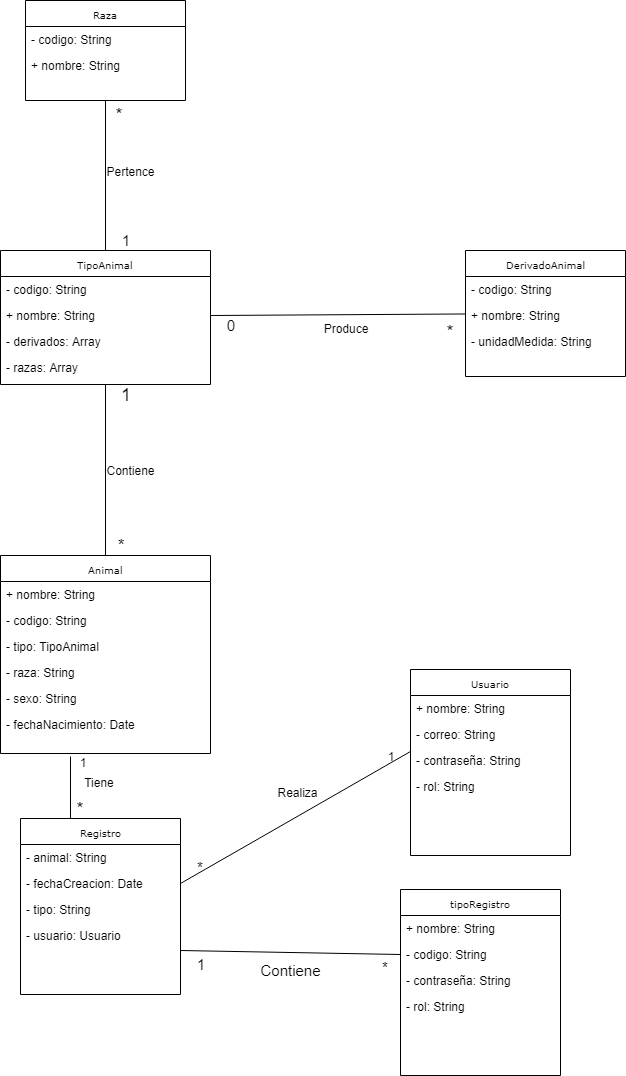

The diagram above was exported from draw.io. Its source (the exported page's mxGraphModel, read from the mxfile embedded in the PNG):
<mxGraphModel dx="868" dy="1584" grid="1" gridSize="10" guides="1" tooltips="1" connect="1" arrows="1" fold="1" page="1" pageScale="1" pageWidth="850" pageHeight="1100" background="#ffffff" math="0" shadow="0">
  <root>
    <mxCell id="0" />
    <mxCell id="1" parent="0" />
    <mxCell id="17acba5748e5396b-2" value="Registro" style="swimlane;html=1;fontStyle=0;childLayout=stackLayout;horizontal=1;startSize=26;fillColor=none;horizontalStack=0;resizeParent=1;resizeLast=0;collapsible=1;marginBottom=0;swimlaneFillColor=#ffffff;rounded=0;shadow=0;comic=0;labelBackgroundColor=none;strokeColor=#000000;strokeWidth=1;fontFamily=Verdana;fontSize=10;fontColor=#000000;align=center;" parent="1" vertex="1">
      <mxGeometry x="100" y="314" width="160" height="176" as="geometry" />
    </mxCell>
    <mxCell id="17acba5748e5396b-3" value="- animal: String" style="text;html=1;strokeColor=none;fillColor=none;align=left;verticalAlign=top;spacingLeft=4;spacingRight=4;whiteSpace=wrap;overflow=hidden;rotatable=0;points=[[0,0.5],[1,0.5]];portConstraint=eastwest;" parent="17acba5748e5396b-2" vertex="1">
      <mxGeometry y="26" width="160" height="26" as="geometry" />
    </mxCell>
    <mxCell id="17acba5748e5396b-4" value="- fechaCreacion: Date" style="text;html=1;strokeColor=none;fillColor=none;align=left;verticalAlign=top;spacingLeft=4;spacingRight=4;whiteSpace=wrap;overflow=hidden;rotatable=0;points=[[0,0.5],[1,0.5]];portConstraint=eastwest;" parent="17acba5748e5396b-2" vertex="1">
      <mxGeometry y="52" width="160" height="26" as="geometry" />
    </mxCell>
    <mxCell id="17acba5748e5396b-6" value="- tipo: String" style="text;html=1;strokeColor=none;fillColor=none;align=left;verticalAlign=top;spacingLeft=4;spacingRight=4;whiteSpace=wrap;overflow=hidden;rotatable=0;points=[[0,0.5],[1,0.5]];portConstraint=eastwest;" parent="17acba5748e5396b-2" vertex="1">
      <mxGeometry y="78" width="160" height="26" as="geometry" />
    </mxCell>
    <mxCell id="YkoNjr1lWjOOLlIgf3dS-2" value="- usuario: Usuario" style="text;html=1;strokeColor=none;fillColor=none;align=left;verticalAlign=top;spacingLeft=4;spacingRight=4;whiteSpace=wrap;overflow=hidden;rotatable=0;points=[[0,0.5],[1,0.5]];portConstraint=eastwest;" parent="17acba5748e5396b-2" vertex="1">
      <mxGeometry y="104" width="160" height="26" as="geometry" />
    </mxCell>
    <mxCell id="17acba5748e5396b-20" value="Animal" style="swimlane;html=1;fontStyle=0;childLayout=stackLayout;horizontal=1;startSize=26;fillColor=none;horizontalStack=0;resizeParent=1;resizeLast=0;collapsible=1;marginBottom=0;swimlaneFillColor=#ffffff;rounded=0;shadow=0;comic=0;labelBackgroundColor=none;strokeColor=#000000;strokeWidth=1;fontFamily=Verdana;fontSize=10;fontColor=#000000;align=center;" parent="1" vertex="1">
      <mxGeometry x="80" y="51" width="210" height="198" as="geometry">
        <mxRectangle x="300" y="42" width="70" height="26" as="alternateBounds" />
      </mxGeometry>
    </mxCell>
    <mxCell id="17acba5748e5396b-21" value="+ nombre: String" style="text;html=1;strokeColor=none;fillColor=none;align=left;verticalAlign=top;spacingLeft=4;spacingRight=4;whiteSpace=wrap;overflow=hidden;rotatable=0;points=[[0,0.5],[1,0.5]];portConstraint=eastwest;" parent="17acba5748e5396b-20" vertex="1">
      <mxGeometry y="26" width="210" height="26" as="geometry" />
    </mxCell>
    <mxCell id="17acba5748e5396b-24" value="- codigo: String" style="text;html=1;strokeColor=none;fillColor=none;align=left;verticalAlign=top;spacingLeft=4;spacingRight=4;whiteSpace=wrap;overflow=hidden;rotatable=0;points=[[0,0.5],[1,0.5]];portConstraint=eastwest;" parent="17acba5748e5396b-20" vertex="1">
      <mxGeometry y="52" width="210" height="26" as="geometry" />
    </mxCell>
    <mxCell id="17acba5748e5396b-26" value="- tipo: TipoAnimal" style="text;html=1;strokeColor=none;fillColor=none;align=left;verticalAlign=top;spacingLeft=4;spacingRight=4;whiteSpace=wrap;overflow=hidden;rotatable=0;points=[[0,0.5],[1,0.5]];portConstraint=eastwest;fontStyle=0" parent="17acba5748e5396b-20" vertex="1">
      <mxGeometry y="78" width="210" height="26" as="geometry" />
    </mxCell>
    <mxCell id="PA6a7DiTL22kpYQ4Q1c--4" value="- raza: String" style="text;html=1;strokeColor=none;fillColor=none;align=left;verticalAlign=top;spacingLeft=4;spacingRight=4;whiteSpace=wrap;overflow=hidden;rotatable=0;points=[[0,0.5],[1,0.5]];portConstraint=eastwest;fontStyle=0" parent="17acba5748e5396b-20" vertex="1">
      <mxGeometry y="104" width="210" height="26" as="geometry" />
    </mxCell>
    <mxCell id="PA6a7DiTL22kpYQ4Q1c--3" value="- sexo: String&amp;nbsp;" style="text;html=1;strokeColor=none;fillColor=none;align=left;verticalAlign=top;spacingLeft=4;spacingRight=4;whiteSpace=wrap;overflow=hidden;rotatable=0;points=[[0,0.5],[1,0.5]];portConstraint=eastwest;fontStyle=0" parent="17acba5748e5396b-20" vertex="1">
      <mxGeometry y="130" width="210" height="26" as="geometry" />
    </mxCell>
    <mxCell id="PA6a7DiTL22kpYQ4Q1c--5" value="- fechaNacimiento: Date" style="text;html=1;strokeColor=none;fillColor=none;align=left;verticalAlign=top;spacingLeft=4;spacingRight=4;whiteSpace=wrap;overflow=hidden;rotatable=0;points=[[0,0.5],[1,0.5]];portConstraint=eastwest;fontStyle=0" parent="17acba5748e5396b-20" vertex="1">
      <mxGeometry y="156" width="210" height="26" as="geometry" />
    </mxCell>
    <mxCell id="5d2195bd80daf111-1" value="Usuario" style="swimlane;html=1;fontStyle=0;childLayout=stackLayout;horizontal=1;startSize=26;fillColor=none;horizontalStack=0;resizeParent=1;resizeLast=0;collapsible=1;marginBottom=0;swimlaneFillColor=#ffffff;rounded=0;shadow=0;comic=0;labelBackgroundColor=none;strokeColor=#000000;strokeWidth=1;fontFamily=Verdana;fontSize=10;fontColor=#000000;align=center;" parent="1" vertex="1">
      <mxGeometry x="490" y="165" width="160" height="186" as="geometry" />
    </mxCell>
    <mxCell id="5d2195bd80daf111-2" value="+ nombre: String" style="text;html=1;strokeColor=none;fillColor=none;align=left;verticalAlign=top;spacingLeft=4;spacingRight=4;whiteSpace=wrap;overflow=hidden;rotatable=0;points=[[0,0.5],[1,0.5]];portConstraint=eastwest;" parent="5d2195bd80daf111-1" vertex="1">
      <mxGeometry y="26" width="160" height="26" as="geometry" />
    </mxCell>
    <mxCell id="5d2195bd80daf111-3" value="- correo: String" style="text;html=1;strokeColor=none;fillColor=none;align=left;verticalAlign=top;spacingLeft=4;spacingRight=4;whiteSpace=wrap;overflow=hidden;rotatable=0;points=[[0,0.5],[1,0.5]];portConstraint=eastwest;" parent="5d2195bd80daf111-1" vertex="1">
      <mxGeometry y="52" width="160" height="26" as="geometry" />
    </mxCell>
    <mxCell id="5d2195bd80daf111-4" value="- contraseña: String" style="text;html=1;strokeColor=none;fillColor=none;align=left;verticalAlign=top;spacingLeft=4;spacingRight=4;whiteSpace=wrap;overflow=hidden;rotatable=0;points=[[0,0.5],[1,0.5]];portConstraint=eastwest;" parent="5d2195bd80daf111-1" vertex="1">
      <mxGeometry y="78" width="160" height="26" as="geometry" />
    </mxCell>
    <mxCell id="PA6a7DiTL22kpYQ4Q1c--10" value="- rol: String" style="text;html=1;strokeColor=none;fillColor=none;align=left;verticalAlign=top;spacingLeft=4;spacingRight=4;whiteSpace=wrap;overflow=hidden;rotatable=0;points=[[0,0.5],[1,0.5]];portConstraint=eastwest;" parent="5d2195bd80daf111-1" vertex="1">
      <mxGeometry y="104" width="160" height="26" as="geometry" />
    </mxCell>
    <mxCell id="5d2195bd80daf111-5" value="DerivadoAnimal" style="swimlane;html=1;fontStyle=0;childLayout=stackLayout;horizontal=1;startSize=26;fillColor=none;horizontalStack=0;resizeParent=1;resizeLast=0;collapsible=1;marginBottom=0;swimlaneFillColor=#ffffff;rounded=0;shadow=0;comic=0;labelBackgroundColor=none;strokeColor=#000000;strokeWidth=1;fontFamily=Verdana;fontSize=10;fontColor=#000000;align=center;" parent="1" vertex="1">
      <mxGeometry x="545" y="-254" width="160" height="126" as="geometry" />
    </mxCell>
    <mxCell id="5d2195bd80daf111-7" value="- codigo: String" style="text;html=1;strokeColor=none;fillColor=none;align=left;verticalAlign=top;spacingLeft=4;spacingRight=4;whiteSpace=wrap;overflow=hidden;rotatable=0;points=[[0,0.5],[1,0.5]];portConstraint=eastwest;" parent="5d2195bd80daf111-5" vertex="1">
      <mxGeometry y="26" width="160" height="26" as="geometry" />
    </mxCell>
    <mxCell id="OTMKJkswI0nQhoedcCQR-1" value="+ nombre: String" style="text;html=1;strokeColor=none;fillColor=none;align=left;verticalAlign=top;spacingLeft=4;spacingRight=4;whiteSpace=wrap;overflow=hidden;rotatable=0;points=[[0,0.5],[1,0.5]];portConstraint=eastwest;" parent="5d2195bd80daf111-5" vertex="1">
      <mxGeometry y="52" width="160" height="26" as="geometry" />
    </mxCell>
    <mxCell id="OTMKJkswI0nQhoedcCQR-2" value="- unidadMedida: String" style="text;html=1;strokeColor=none;fillColor=none;align=left;verticalAlign=top;spacingLeft=4;spacingRight=4;whiteSpace=wrap;overflow=hidden;rotatable=0;points=[[0,0.5],[1,0.5]];portConstraint=eastwest;" parent="5d2195bd80daf111-5" vertex="1">
      <mxGeometry y="78" width="160" height="26" as="geometry" />
    </mxCell>
    <mxCell id="PA6a7DiTL22kpYQ4Q1c--16" value="1" style="text;html=1;strokeColor=none;fillColor=none;align=center;verticalAlign=middle;whiteSpace=wrap;rounded=0;" parent="1" vertex="1">
      <mxGeometry x="142" y="248" width="40" height="20" as="geometry" />
    </mxCell>
    <mxCell id="PA6a7DiTL22kpYQ4Q1c--19" value="&lt;font style=&quot;font-size: 18px&quot;&gt;*&lt;/font&gt;" style="text;html=1;strokeColor=none;fillColor=none;align=center;verticalAlign=middle;whiteSpace=wrap;rounded=0;" parent="1" vertex="1">
      <mxGeometry x="140" y="294" width="40" height="20" as="geometry" />
    </mxCell>
    <mxCell id="PA6a7DiTL22kpYQ4Q1c--29" value="Tiene" style="text;html=1;strokeColor=none;fillColor=none;align=center;verticalAlign=middle;whiteSpace=wrap;rounded=0;" parent="1" vertex="1">
      <mxGeometry x="159" y="268" width="40" height="20" as="geometry" />
    </mxCell>
    <mxCell id="PA6a7DiTL22kpYQ4Q1c--32" value="Realiza" style="text;html=1;strokeColor=none;fillColor=none;align=center;verticalAlign=middle;whiteSpace=wrap;rounded=0;" parent="1" vertex="1">
      <mxGeometry x="357" y="267" width="40" height="42" as="geometry" />
    </mxCell>
    <mxCell id="PA6a7DiTL22kpYQ4Q1c--37" value="1" style="text;html=1;strokeColor=none;fillColor=none;align=center;verticalAlign=middle;whiteSpace=wrap;rounded=0;" parent="1" vertex="1">
      <mxGeometry x="450" y="242" width="40" height="20" as="geometry" />
    </mxCell>
    <mxCell id="PA6a7DiTL22kpYQ4Q1c--38" value="&lt;font style=&quot;font-size: 15px;&quot;&gt;*&lt;/font&gt;" style="text;html=1;strokeColor=none;fillColor=none;align=center;verticalAlign=middle;whiteSpace=wrap;rounded=0;fontSize=15;" parent="1" vertex="1">
      <mxGeometry x="260" y="353" width="40" height="20" as="geometry" />
    </mxCell>
    <mxCell id="1-aAEvkhalIuRdhzgnRm-2" value="TipoAnimal" style="swimlane;html=1;fontStyle=0;childLayout=stackLayout;horizontal=1;startSize=26;fillColor=none;horizontalStack=0;resizeParent=1;resizeLast=0;collapsible=1;marginBottom=0;swimlaneFillColor=#ffffff;rounded=0;shadow=0;comic=0;labelBackgroundColor=none;strokeColor=#000000;strokeWidth=1;fontFamily=Verdana;fontSize=10;fontColor=#000000;align=center;" parent="1" vertex="1">
      <mxGeometry x="80" y="-254" width="210" height="134" as="geometry">
        <mxRectangle x="300" y="42" width="70" height="26" as="alternateBounds" />
      </mxGeometry>
    </mxCell>
    <mxCell id="1-aAEvkhalIuRdhzgnRm-4" value="- codigo: String" style="text;html=1;strokeColor=none;fillColor=none;align=left;verticalAlign=top;spacingLeft=4;spacingRight=4;whiteSpace=wrap;overflow=hidden;rotatable=0;points=[[0,0.5],[1,0.5]];portConstraint=eastwest;" parent="1-aAEvkhalIuRdhzgnRm-2" vertex="1">
      <mxGeometry y="26" width="210" height="26" as="geometry" />
    </mxCell>
    <mxCell id="1-aAEvkhalIuRdhzgnRm-3" value="+ nombre: String" style="text;html=1;strokeColor=none;fillColor=none;align=left;verticalAlign=top;spacingLeft=4;spacingRight=4;whiteSpace=wrap;overflow=hidden;rotatable=0;points=[[0,0.5],[1,0.5]];portConstraint=eastwest;" parent="1-aAEvkhalIuRdhzgnRm-2" vertex="1">
      <mxGeometry y="52" width="210" height="26" as="geometry" />
    </mxCell>
    <mxCell id="OTMKJkswI0nQhoedcCQR-3" value="- derivados: Array" style="text;html=1;strokeColor=none;fillColor=none;align=left;verticalAlign=top;spacingLeft=4;spacingRight=4;whiteSpace=wrap;overflow=hidden;rotatable=0;points=[[0,0.5],[1,0.5]];portConstraint=eastwest;" parent="1-aAEvkhalIuRdhzgnRm-2" vertex="1">
      <mxGeometry y="78" width="210" height="26" as="geometry" />
    </mxCell>
    <mxCell id="OTMKJkswI0nQhoedcCQR-6" value="- razas: Array" style="text;html=1;strokeColor=none;fillColor=none;align=left;verticalAlign=top;spacingLeft=4;spacingRight=4;whiteSpace=wrap;overflow=hidden;rotatable=0;points=[[0,0.5],[1,0.5]];portConstraint=eastwest;" parent="1-aAEvkhalIuRdhzgnRm-2" vertex="1">
      <mxGeometry y="104" width="210" height="26" as="geometry" />
    </mxCell>
    <mxCell id="YkoNjr1lWjOOLlIgf3dS-3" value="" style="endArrow=none;html=1;exitX=0.5;exitY=0;exitDx=0;exitDy=0;entryX=0.5;entryY=1;entryDx=0;entryDy=0;" parent="1" source="17acba5748e5396b-20" target="1-aAEvkhalIuRdhzgnRm-2" edge="1">
      <mxGeometry width="50" height="50" relative="1" as="geometry">
        <mxPoint x="145" y="7.5" as="sourcePoint" />
        <mxPoint x="185" y="-60" as="targetPoint" />
      </mxGeometry>
    </mxCell>
    <mxCell id="YkoNjr1lWjOOLlIgf3dS-4" value="" style="endArrow=none;html=1;exitX=1;exitY=0.5;exitDx=0;exitDy=0;" parent="1" source="1-aAEvkhalIuRdhzgnRm-3" target="5d2195bd80daf111-5" edge="1">
      <mxGeometry width="50" height="50" relative="1" as="geometry">
        <mxPoint x="301.04999999999995" y="-171.9960000000001" as="sourcePoint" />
        <mxPoint x="370" y="-145" as="targetPoint" />
      </mxGeometry>
    </mxCell>
    <mxCell id="YkoNjr1lWjOOLlIgf3dS-5" value="tipoRegistro" style="swimlane;html=1;fontStyle=0;childLayout=stackLayout;horizontal=1;startSize=26;fillColor=none;horizontalStack=0;resizeParent=1;resizeLast=0;collapsible=1;marginBottom=0;swimlaneFillColor=#ffffff;rounded=0;shadow=0;comic=0;labelBackgroundColor=none;strokeColor=#000000;strokeWidth=1;fontFamily=Verdana;fontSize=10;fontColor=#000000;align=center;" parent="1" vertex="1">
      <mxGeometry x="480" y="385" width="160" height="186" as="geometry" />
    </mxCell>
    <mxCell id="YkoNjr1lWjOOLlIgf3dS-6" value="+ nombre: String" style="text;html=1;strokeColor=none;fillColor=none;align=left;verticalAlign=top;spacingLeft=4;spacingRight=4;whiteSpace=wrap;overflow=hidden;rotatable=0;points=[[0,0.5],[1,0.5]];portConstraint=eastwest;" parent="YkoNjr1lWjOOLlIgf3dS-5" vertex="1">
      <mxGeometry y="26" width="160" height="26" as="geometry" />
    </mxCell>
    <mxCell id="YkoNjr1lWjOOLlIgf3dS-7" value="- codigo: String" style="text;html=1;strokeColor=none;fillColor=none;align=left;verticalAlign=top;spacingLeft=4;spacingRight=4;whiteSpace=wrap;overflow=hidden;rotatable=0;points=[[0,0.5],[1,0.5]];portConstraint=eastwest;" parent="YkoNjr1lWjOOLlIgf3dS-5" vertex="1">
      <mxGeometry y="52" width="160" height="26" as="geometry" />
    </mxCell>
    <mxCell id="YkoNjr1lWjOOLlIgf3dS-8" value="- contraseña: String" style="text;html=1;strokeColor=none;fillColor=none;align=left;verticalAlign=top;spacingLeft=4;spacingRight=4;whiteSpace=wrap;overflow=hidden;rotatable=0;points=[[0,0.5],[1,0.5]];portConstraint=eastwest;" parent="YkoNjr1lWjOOLlIgf3dS-5" vertex="1">
      <mxGeometry y="78" width="160" height="26" as="geometry" />
    </mxCell>
    <mxCell id="YkoNjr1lWjOOLlIgf3dS-9" value="- rol: String" style="text;html=1;strokeColor=none;fillColor=none;align=left;verticalAlign=top;spacingLeft=4;spacingRight=4;whiteSpace=wrap;overflow=hidden;rotatable=0;points=[[0,0.5],[1,0.5]];portConstraint=eastwest;" parent="YkoNjr1lWjOOLlIgf3dS-5" vertex="1">
      <mxGeometry y="104" width="160" height="26" as="geometry" />
    </mxCell>
    <mxCell id="JQlQZPyWlY9NugBbq0rr-2" value="&lt;font style=&quot;font-size: 18px&quot;&gt;*&lt;/font&gt;" style="text;html=1;strokeColor=none;fillColor=none;align=center;verticalAlign=middle;whiteSpace=wrap;rounded=0;" parent="1" vertex="1">
      <mxGeometry x="510" y="-183" width="40" height="20" as="geometry" />
    </mxCell>
    <mxCell id="JQlQZPyWlY9NugBbq0rr-3" value="0" style="text;html=1;strokeColor=none;fillColor=none;align=center;verticalAlign=middle;whiteSpace=wrap;rounded=0;fontSize=15;" parent="1" vertex="1">
      <mxGeometry x="290" y="-189" width="40" height="20" as="geometry" />
    </mxCell>
    <mxCell id="JQlQZPyWlY9NugBbq0rr-7" value="Produce" style="text;html=1;strokeColor=none;fillColor=none;align=center;verticalAlign=middle;whiteSpace=wrap;rounded=0;" parent="1" vertex="1">
      <mxGeometry x="405" y="-186" width="40" height="20" as="geometry" />
    </mxCell>
    <mxCell id="JQlQZPyWlY9NugBbq0rr-8" value="Contiene" style="text;html=1;strokeColor=none;fillColor=none;align=center;verticalAlign=middle;whiteSpace=wrap;rounded=0;" parent="1" vertex="1">
      <mxGeometry x="190" y="-44.5" width="40" height="20" as="geometry" />
    </mxCell>
    <mxCell id="JQlQZPyWlY9NugBbq0rr-9" value="&lt;font style=&quot;font-size: 17px;&quot;&gt;*&lt;/font&gt;" style="text;html=1;strokeColor=none;fillColor=none;align=center;verticalAlign=middle;whiteSpace=wrap;rounded=0;fontSize=17;" parent="1" vertex="1">
      <mxGeometry x="180" y="31" width="40" height="20" as="geometry" />
    </mxCell>
    <mxCell id="JQlQZPyWlY9NugBbq0rr-10" value="&lt;font style=&quot;font-size: 18px&quot;&gt;1&lt;/font&gt;" style="text;html=1;strokeColor=none;fillColor=none;align=center;verticalAlign=middle;whiteSpace=wrap;rounded=0;" parent="1" vertex="1">
      <mxGeometry x="185" y="-120" width="40" height="20" as="geometry" />
    </mxCell>
    <mxCell id="JQlQZPyWlY9NugBbq0rr-11" value="" style="endArrow=none;html=1;fontSize=15;entryX=0;entryY=0.5;entryDx=0;entryDy=0;exitX=1;exitY=0.75;exitDx=0;exitDy=0;" parent="1" source="17acba5748e5396b-2" target="YkoNjr1lWjOOLlIgf3dS-7" edge="1">
      <mxGeometry width="50" height="50" relative="1" as="geometry">
        <mxPoint x="290" y="510" as="sourcePoint" />
        <mxPoint x="350" y="418" as="targetPoint" />
      </mxGeometry>
    </mxCell>
    <mxCell id="JQlQZPyWlY9NugBbq0rr-12" value="Contiene" style="text;html=1;strokeColor=none;fillColor=none;align=center;verticalAlign=middle;whiteSpace=wrap;rounded=0;fontSize=15;" parent="1" vertex="1">
      <mxGeometry x="350" y="456" width="40" height="20" as="geometry" />
    </mxCell>
    <mxCell id="JQlQZPyWlY9NugBbq0rr-13" value="1" style="text;html=1;strokeColor=none;fillColor=none;align=center;verticalAlign=middle;whiteSpace=wrap;rounded=0;fontSize=15;" parent="1" vertex="1">
      <mxGeometry x="260" y="450" width="40" height="20" as="geometry" />
    </mxCell>
    <mxCell id="JQlQZPyWlY9NugBbq0rr-14" value="*" style="text;html=1;strokeColor=none;fillColor=none;align=center;verticalAlign=middle;whiteSpace=wrap;rounded=0;fontSize=15;strokeWidth=12;" parent="1" vertex="1">
      <mxGeometry x="445" y="453" width="40" height="20" as="geometry" />
    </mxCell>
    <mxCell id="OTMKJkswI0nQhoedcCQR-7" value="Raza" style="swimlane;html=1;fontStyle=0;childLayout=stackLayout;horizontal=1;startSize=26;fillColor=none;horizontalStack=0;resizeParent=1;resizeLast=0;collapsible=1;marginBottom=0;swimlaneFillColor=#ffffff;rounded=0;shadow=0;comic=0;labelBackgroundColor=none;strokeColor=#000000;strokeWidth=1;fontFamily=Verdana;fontSize=10;fontColor=#000000;align=center;" parent="1" vertex="1">
      <mxGeometry x="105" y="-504" width="160" height="100" as="geometry" />
    </mxCell>
    <mxCell id="OTMKJkswI0nQhoedcCQR-8" value="- codigo: String" style="text;html=1;strokeColor=none;fillColor=none;align=left;verticalAlign=top;spacingLeft=4;spacingRight=4;whiteSpace=wrap;overflow=hidden;rotatable=0;points=[[0,0.5],[1,0.5]];portConstraint=eastwest;" parent="OTMKJkswI0nQhoedcCQR-7" vertex="1">
      <mxGeometry y="26" width="160" height="26" as="geometry" />
    </mxCell>
    <mxCell id="OTMKJkswI0nQhoedcCQR-9" value="+ nombre: String" style="text;html=1;strokeColor=none;fillColor=none;align=left;verticalAlign=top;spacingLeft=4;spacingRight=4;whiteSpace=wrap;overflow=hidden;rotatable=0;points=[[0,0.5],[1,0.5]];portConstraint=eastwest;" parent="OTMKJkswI0nQhoedcCQR-7" vertex="1">
      <mxGeometry y="52" width="160" height="26" as="geometry" />
    </mxCell>
    <mxCell id="OTMKJkswI0nQhoedcCQR-11" value="" style="endArrow=none;html=1;entryX=0.5;entryY=1;entryDx=0;entryDy=0;exitX=0.5;exitY=0;exitDx=0;exitDy=0;" parent="1" source="1-aAEvkhalIuRdhzgnRm-2" target="OTMKJkswI0nQhoedcCQR-7" edge="1">
      <mxGeometry width="50" height="50" relative="1" as="geometry">
        <mxPoint x="490" y="-340" as="sourcePoint" />
        <mxPoint x="540" y="-390" as="targetPoint" />
      </mxGeometry>
    </mxCell>
    <mxCell id="OTMKJkswI0nQhoedcCQR-13" value="&lt;font style=&quot;font-size: 18px&quot;&gt;*&lt;/font&gt;" style="text;html=1;strokeColor=none;fillColor=none;align=center;verticalAlign=middle;whiteSpace=wrap;rounded=0;strokeWidth=6;" parent="1" vertex="1">
      <mxGeometry x="179" y="-400" width="40" height="20" as="geometry" />
    </mxCell>
    <mxCell id="OTMKJkswI0nQhoedcCQR-14" value="1" style="text;html=1;strokeColor=none;fillColor=none;align=center;verticalAlign=middle;whiteSpace=wrap;rounded=0;fontSize=15;" parent="1" vertex="1">
      <mxGeometry x="185" y="-274" width="40" height="20" as="geometry" />
    </mxCell>
    <mxCell id="OTMKJkswI0nQhoedcCQR-16" value="Pertence" style="text;html=1;strokeColor=none;fillColor=none;align=center;verticalAlign=middle;whiteSpace=wrap;rounded=0;" parent="1" vertex="1">
      <mxGeometry x="190" y="-343" width="40" height="20" as="geometry" />
    </mxCell>
    <mxCell id="ltEot6UT6lNoQpuHxm79-2" value="" style="endArrow=none;html=1;exitX=1;exitY=0.5;exitDx=0;exitDy=0;entryX=1;entryY=0.25;entryDx=0;entryDy=0;" parent="1" source="17acba5748e5396b-4" target="PA6a7DiTL22kpYQ4Q1c--37" edge="1">
      <mxGeometry width="50" height="50" relative="1" as="geometry">
        <mxPoint x="345" y="357" as="sourcePoint" />
        <mxPoint x="395" y="307" as="targetPoint" />
      </mxGeometry>
    </mxCell>
    <mxCell id="ltEot6UT6lNoQpuHxm79-3" value="" style="endArrow=none;html=1;exitX=0.25;exitY=1;exitDx=0;exitDy=0;" parent="1" source="PA6a7DiTL22kpYQ4Q1c--19" edge="1">
      <mxGeometry width="50" height="50" relative="1" as="geometry">
        <mxPoint x="155" y="288.5" as="sourcePoint" />
        <mxPoint x="150" y="252" as="targetPoint" />
      </mxGeometry>
    </mxCell>
  </root>
</mxGraphModel>